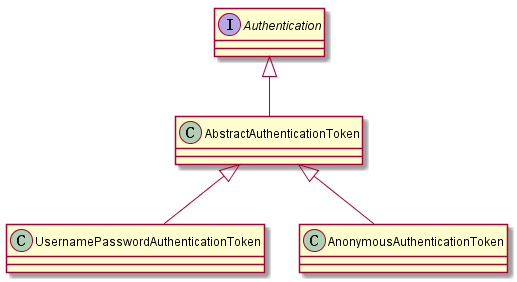

The diagram above was rendered by PlantUML. Its source (embedded in the PNG):
@startuml

	Interface Authentication 
	Class AbstractAuthenticationToken
	Class UsernamePasswordAuthenticationToken
	Class AnonymousAuthenticationToken

 	Authentication <|-- AbstractAuthenticationToken
 	AbstractAuthenticationToken <|-- UsernamePasswordAuthenticationToken 
 	AbstractAuthenticationToken <|-- AnonymousAuthenticationToken 
	

@enduml